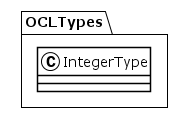

The diagram above was rendered by PlantUML. Its source (embedded in the PNG):
@startuml
!theme plain
package OCLTypes {
class IntegerType {
}
}
@enduml